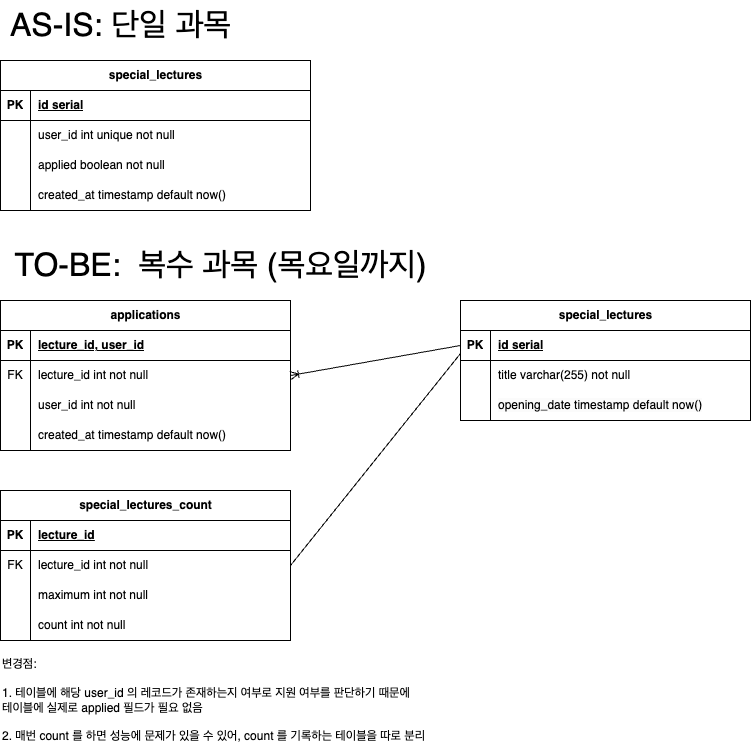

The diagram above was exported from draw.io. Its source (the exported page's mxGraphModel, read from the mxfile embedded in the PNG):
<mxGraphModel dx="1234" dy="1214" grid="1" gridSize="10" guides="1" tooltips="1" connect="1" arrows="1" fold="1" page="1" pageScale="1" pageWidth="850" pageHeight="1100" math="0" shadow="0">
  <root>
    <mxCell id="0" />
    <mxCell id="1" parent="0" />
    <mxCell id="eqCi5ODHxjCWBOn4nI_J-1" value="special_lectures" style="shape=table;startSize=30;container=1;collapsible=1;childLayout=tableLayout;fixedRows=1;rowLines=0;fontStyle=1;align=center;resizeLast=1;html=1;" parent="1" vertex="1">
      <mxGeometry x="210" y="300" width="310" height="150" as="geometry" />
    </mxCell>
    <mxCell id="eqCi5ODHxjCWBOn4nI_J-2" value="" style="shape=tableRow;horizontal=0;startSize=0;swimlaneHead=0;swimlaneBody=0;fillColor=none;collapsible=0;dropTarget=0;points=[[0,0.5],[1,0.5]];portConstraint=eastwest;top=0;left=0;right=0;bottom=1;" parent="eqCi5ODHxjCWBOn4nI_J-1" vertex="1">
      <mxGeometry y="30" width="310" height="30" as="geometry" />
    </mxCell>
    <mxCell id="eqCi5ODHxjCWBOn4nI_J-3" value="PK" style="shape=partialRectangle;connectable=0;fillColor=none;top=0;left=0;bottom=0;right=0;fontStyle=1;overflow=hidden;whiteSpace=wrap;html=1;" parent="eqCi5ODHxjCWBOn4nI_J-2" vertex="1">
      <mxGeometry width="30" height="30" as="geometry">
        <mxRectangle width="30" height="30" as="alternateBounds" />
      </mxGeometry>
    </mxCell>
    <mxCell id="eqCi5ODHxjCWBOn4nI_J-4" value="id serial" style="shape=partialRectangle;connectable=0;fillColor=none;top=0;left=0;bottom=0;right=0;align=left;spacingLeft=6;fontStyle=5;overflow=hidden;whiteSpace=wrap;html=1;" parent="eqCi5ODHxjCWBOn4nI_J-2" vertex="1">
      <mxGeometry x="30" width="280" height="30" as="geometry">
        <mxRectangle width="280" height="30" as="alternateBounds" />
      </mxGeometry>
    </mxCell>
    <mxCell id="eqCi5ODHxjCWBOn4nI_J-5" value="" style="shape=tableRow;horizontal=0;startSize=0;swimlaneHead=0;swimlaneBody=0;fillColor=none;collapsible=0;dropTarget=0;points=[[0,0.5],[1,0.5]];portConstraint=eastwest;top=0;left=0;right=0;bottom=0;" parent="eqCi5ODHxjCWBOn4nI_J-1" vertex="1">
      <mxGeometry y="60" width="310" height="30" as="geometry" />
    </mxCell>
    <mxCell id="eqCi5ODHxjCWBOn4nI_J-6" value="" style="shape=partialRectangle;connectable=0;fillColor=none;top=0;left=0;bottom=0;right=0;editable=1;overflow=hidden;whiteSpace=wrap;html=1;" parent="eqCi5ODHxjCWBOn4nI_J-5" vertex="1">
      <mxGeometry width="30" height="30" as="geometry">
        <mxRectangle width="30" height="30" as="alternateBounds" />
      </mxGeometry>
    </mxCell>
    <mxCell id="eqCi5ODHxjCWBOn4nI_J-7" value="user_id int unique not null" style="shape=partialRectangle;connectable=0;fillColor=none;top=0;left=0;bottom=0;right=0;align=left;spacingLeft=6;overflow=hidden;whiteSpace=wrap;html=1;" parent="eqCi5ODHxjCWBOn4nI_J-5" vertex="1">
      <mxGeometry x="30" width="280" height="30" as="geometry">
        <mxRectangle width="280" height="30" as="alternateBounds" />
      </mxGeometry>
    </mxCell>
    <mxCell id="eqCi5ODHxjCWBOn4nI_J-8" value="" style="shape=tableRow;horizontal=0;startSize=0;swimlaneHead=0;swimlaneBody=0;fillColor=none;collapsible=0;dropTarget=0;points=[[0,0.5],[1,0.5]];portConstraint=eastwest;top=0;left=0;right=0;bottom=0;" parent="eqCi5ODHxjCWBOn4nI_J-1" vertex="1">
      <mxGeometry y="90" width="310" height="30" as="geometry" />
    </mxCell>
    <mxCell id="eqCi5ODHxjCWBOn4nI_J-9" value="" style="shape=partialRectangle;connectable=0;fillColor=none;top=0;left=0;bottom=0;right=0;editable=1;overflow=hidden;whiteSpace=wrap;html=1;" parent="eqCi5ODHxjCWBOn4nI_J-8" vertex="1">
      <mxGeometry width="30" height="30" as="geometry">
        <mxRectangle width="30" height="30" as="alternateBounds" />
      </mxGeometry>
    </mxCell>
    <mxCell id="eqCi5ODHxjCWBOn4nI_J-10" value="applied boolean not null" style="shape=partialRectangle;connectable=0;fillColor=none;top=0;left=0;bottom=0;right=0;align=left;spacingLeft=6;overflow=hidden;whiteSpace=wrap;html=1;" parent="eqCi5ODHxjCWBOn4nI_J-8" vertex="1">
      <mxGeometry x="30" width="280" height="30" as="geometry">
        <mxRectangle width="280" height="30" as="alternateBounds" />
      </mxGeometry>
    </mxCell>
    <mxCell id="eqCi5ODHxjCWBOn4nI_J-11" value="" style="shape=tableRow;horizontal=0;startSize=0;swimlaneHead=0;swimlaneBody=0;fillColor=none;collapsible=0;dropTarget=0;points=[[0,0.5],[1,0.5]];portConstraint=eastwest;top=0;left=0;right=0;bottom=0;" parent="eqCi5ODHxjCWBOn4nI_J-1" vertex="1">
      <mxGeometry y="120" width="310" height="30" as="geometry" />
    </mxCell>
    <mxCell id="eqCi5ODHxjCWBOn4nI_J-12" value="" style="shape=partialRectangle;connectable=0;fillColor=none;top=0;left=0;bottom=0;right=0;editable=1;overflow=hidden;whiteSpace=wrap;html=1;" parent="eqCi5ODHxjCWBOn4nI_J-11" vertex="1">
      <mxGeometry width="30" height="30" as="geometry">
        <mxRectangle width="30" height="30" as="alternateBounds" />
      </mxGeometry>
    </mxCell>
    <mxCell id="eqCi5ODHxjCWBOn4nI_J-13" value="created_at timestamp default now()" style="shape=partialRectangle;connectable=0;fillColor=none;top=0;left=0;bottom=0;right=0;align=left;spacingLeft=6;overflow=hidden;whiteSpace=wrap;html=1;" parent="eqCi5ODHxjCWBOn4nI_J-11" vertex="1">
      <mxGeometry x="30" width="280" height="30" as="geometry">
        <mxRectangle width="280" height="30" as="alternateBounds" />
      </mxGeometry>
    </mxCell>
    <mxCell id="eqCi5ODHxjCWBOn4nI_J-14" value="AS-IS: 단일 과목" style="text;html=1;align=center;verticalAlign=middle;resizable=0;points=[];autosize=1;strokeColor=none;fillColor=none;fontSize=32;" parent="1" vertex="1">
      <mxGeometry x="210" y="240" width="240" height="50" as="geometry" />
    </mxCell>
    <mxCell id="eqCi5ODHxjCWBOn4nI_J-15" value="applications" style="shape=table;startSize=30;container=1;collapsible=1;childLayout=tableLayout;fixedRows=1;rowLines=0;fontStyle=1;align=center;resizeLast=1;html=1;" parent="1" vertex="1">
      <mxGeometry x="210" y="540" width="290" height="150" as="geometry" />
    </mxCell>
    <mxCell id="eqCi5ODHxjCWBOn4nI_J-16" value="" style="shape=tableRow;horizontal=0;startSize=0;swimlaneHead=0;swimlaneBody=0;fillColor=none;collapsible=0;dropTarget=0;points=[[0,0.5],[1,0.5]];portConstraint=eastwest;top=0;left=0;right=0;bottom=1;" parent="eqCi5ODHxjCWBOn4nI_J-15" vertex="1">
      <mxGeometry y="30" width="290" height="30" as="geometry" />
    </mxCell>
    <mxCell id="eqCi5ODHxjCWBOn4nI_J-17" value="PK" style="shape=partialRectangle;connectable=0;fillColor=none;top=0;left=0;bottom=0;right=0;fontStyle=1;overflow=hidden;whiteSpace=wrap;html=1;" parent="eqCi5ODHxjCWBOn4nI_J-16" vertex="1">
      <mxGeometry width="30" height="30" as="geometry">
        <mxRectangle width="30" height="30" as="alternateBounds" />
      </mxGeometry>
    </mxCell>
    <mxCell id="eqCi5ODHxjCWBOn4nI_J-18" value="lecture_id, user_id" style="shape=partialRectangle;connectable=0;fillColor=none;top=0;left=0;bottom=0;right=0;align=left;spacingLeft=6;fontStyle=5;overflow=hidden;whiteSpace=wrap;html=1;" parent="eqCi5ODHxjCWBOn4nI_J-16" vertex="1">
      <mxGeometry x="30" width="260" height="30" as="geometry">
        <mxRectangle width="260" height="30" as="alternateBounds" />
      </mxGeometry>
    </mxCell>
    <mxCell id="eqCi5ODHxjCWBOn4nI_J-19" value="" style="shape=tableRow;horizontal=0;startSize=0;swimlaneHead=0;swimlaneBody=0;fillColor=none;collapsible=0;dropTarget=0;points=[[0,0.5],[1,0.5]];portConstraint=eastwest;top=0;left=0;right=0;bottom=0;" parent="eqCi5ODHxjCWBOn4nI_J-15" vertex="1">
      <mxGeometry y="60" width="290" height="30" as="geometry" />
    </mxCell>
    <mxCell id="eqCi5ODHxjCWBOn4nI_J-20" value="FK" style="shape=partialRectangle;connectable=0;fillColor=none;top=0;left=0;bottom=0;right=0;editable=1;overflow=hidden;whiteSpace=wrap;html=1;" parent="eqCi5ODHxjCWBOn4nI_J-19" vertex="1">
      <mxGeometry width="30" height="30" as="geometry">
        <mxRectangle width="30" height="30" as="alternateBounds" />
      </mxGeometry>
    </mxCell>
    <mxCell id="eqCi5ODHxjCWBOn4nI_J-21" value="lecture_id int not null" style="shape=partialRectangle;connectable=0;fillColor=none;top=0;left=0;bottom=0;right=0;align=left;spacingLeft=6;overflow=hidden;whiteSpace=wrap;html=1;" parent="eqCi5ODHxjCWBOn4nI_J-19" vertex="1">
      <mxGeometry x="30" width="260" height="30" as="geometry">
        <mxRectangle width="260" height="30" as="alternateBounds" />
      </mxGeometry>
    </mxCell>
    <mxCell id="eqCi5ODHxjCWBOn4nI_J-22" value="" style="shape=tableRow;horizontal=0;startSize=0;swimlaneHead=0;swimlaneBody=0;fillColor=none;collapsible=0;dropTarget=0;points=[[0,0.5],[1,0.5]];portConstraint=eastwest;top=0;left=0;right=0;bottom=0;" parent="eqCi5ODHxjCWBOn4nI_J-15" vertex="1">
      <mxGeometry y="90" width="290" height="30" as="geometry" />
    </mxCell>
    <mxCell id="eqCi5ODHxjCWBOn4nI_J-23" value="" style="shape=partialRectangle;connectable=0;fillColor=none;top=0;left=0;bottom=0;right=0;editable=1;overflow=hidden;whiteSpace=wrap;html=1;" parent="eqCi5ODHxjCWBOn4nI_J-22" vertex="1">
      <mxGeometry width="30" height="30" as="geometry">
        <mxRectangle width="30" height="30" as="alternateBounds" />
      </mxGeometry>
    </mxCell>
    <mxCell id="eqCi5ODHxjCWBOn4nI_J-24" value="user_id int not null" style="shape=partialRectangle;connectable=0;fillColor=none;top=0;left=0;bottom=0;right=0;align=left;spacingLeft=6;overflow=hidden;whiteSpace=wrap;html=1;" parent="eqCi5ODHxjCWBOn4nI_J-22" vertex="1">
      <mxGeometry x="30" width="260" height="30" as="geometry">
        <mxRectangle width="260" height="30" as="alternateBounds" />
      </mxGeometry>
    </mxCell>
    <mxCell id="eqCi5ODHxjCWBOn4nI_J-25" value="" style="shape=tableRow;horizontal=0;startSize=0;swimlaneHead=0;swimlaneBody=0;fillColor=none;collapsible=0;dropTarget=0;points=[[0,0.5],[1,0.5]];portConstraint=eastwest;top=0;left=0;right=0;bottom=0;" parent="eqCi5ODHxjCWBOn4nI_J-15" vertex="1">
      <mxGeometry y="120" width="290" height="30" as="geometry" />
    </mxCell>
    <mxCell id="eqCi5ODHxjCWBOn4nI_J-26" value="" style="shape=partialRectangle;connectable=0;fillColor=none;top=0;left=0;bottom=0;right=0;editable=1;overflow=hidden;whiteSpace=wrap;html=1;" parent="eqCi5ODHxjCWBOn4nI_J-25" vertex="1">
      <mxGeometry width="30" height="30" as="geometry">
        <mxRectangle width="30" height="30" as="alternateBounds" />
      </mxGeometry>
    </mxCell>
    <mxCell id="eqCi5ODHxjCWBOn4nI_J-27" value="created_at timestamp default now()" style="shape=partialRectangle;connectable=0;fillColor=none;top=0;left=0;bottom=0;right=0;align=left;spacingLeft=6;overflow=hidden;whiteSpace=wrap;html=1;" parent="eqCi5ODHxjCWBOn4nI_J-25" vertex="1">
      <mxGeometry x="30" width="260" height="30" as="geometry">
        <mxRectangle width="260" height="30" as="alternateBounds" />
      </mxGeometry>
    </mxCell>
    <mxCell id="eqCi5ODHxjCWBOn4nI_J-28" value="TO-BE:&amp;nbsp; 복수 과목 (목요일까지)" style="text;html=1;align=center;verticalAlign=middle;resizable=0;points=[];autosize=1;strokeColor=none;fillColor=none;fontSize=32;" parent="1" vertex="1">
      <mxGeometry x="210" y="480" width="440" height="50" as="geometry" />
    </mxCell>
    <mxCell id="eqCi5ODHxjCWBOn4nI_J-32" value="변경점: &lt;br&gt;&lt;br&gt;1. 테이블에 해당 user_id 의 레코드가 존재하는지 여부로 지원 여부를 판단하기 때문에&amp;nbsp;&lt;div&gt;테이블에 실제로 applied 필드가 필요 없음&lt;br&gt;&lt;br&gt;2. 매번 count 를 하면 성능에 문제가 있을 수 있어, count 를 기록하는 테이블을 따로 분리&lt;/div&gt;" style="text;html=1;align=left;verticalAlign=middle;resizable=0;points=[];autosize=1;strokeColor=none;fillColor=none;" parent="1" vertex="1">
      <mxGeometry x="210" y="890" width="450" height="100" as="geometry" />
    </mxCell>
    <mxCell id="eqCi5ODHxjCWBOn4nI_J-33" value="special_lectures" style="shape=table;startSize=30;container=1;collapsible=1;childLayout=tableLayout;fixedRows=1;rowLines=0;fontStyle=1;align=center;resizeLast=1;html=1;" parent="1" vertex="1">
      <mxGeometry x="670" y="540" width="290" height="120" as="geometry" />
    </mxCell>
    <mxCell id="eqCi5ODHxjCWBOn4nI_J-34" value="" style="shape=tableRow;horizontal=0;startSize=0;swimlaneHead=0;swimlaneBody=0;fillColor=none;collapsible=0;dropTarget=0;points=[[0,0.5],[1,0.5]];portConstraint=eastwest;top=0;left=0;right=0;bottom=1;" parent="eqCi5ODHxjCWBOn4nI_J-33" vertex="1">
      <mxGeometry y="30" width="290" height="30" as="geometry" />
    </mxCell>
    <mxCell id="eqCi5ODHxjCWBOn4nI_J-35" value="PK" style="shape=partialRectangle;connectable=0;fillColor=none;top=0;left=0;bottom=0;right=0;fontStyle=1;overflow=hidden;whiteSpace=wrap;html=1;" parent="eqCi5ODHxjCWBOn4nI_J-34" vertex="1">
      <mxGeometry width="30" height="30" as="geometry">
        <mxRectangle width="30" height="30" as="alternateBounds" />
      </mxGeometry>
    </mxCell>
    <mxCell id="eqCi5ODHxjCWBOn4nI_J-36" value="id serial" style="shape=partialRectangle;connectable=0;fillColor=none;top=0;left=0;bottom=0;right=0;align=left;spacingLeft=6;fontStyle=5;overflow=hidden;whiteSpace=wrap;html=1;" parent="eqCi5ODHxjCWBOn4nI_J-34" vertex="1">
      <mxGeometry x="30" width="260" height="30" as="geometry">
        <mxRectangle width="260" height="30" as="alternateBounds" />
      </mxGeometry>
    </mxCell>
    <mxCell id="eqCi5ODHxjCWBOn4nI_J-37" value="" style="shape=tableRow;horizontal=0;startSize=0;swimlaneHead=0;swimlaneBody=0;fillColor=none;collapsible=0;dropTarget=0;points=[[0,0.5],[1,0.5]];portConstraint=eastwest;top=0;left=0;right=0;bottom=0;" parent="eqCi5ODHxjCWBOn4nI_J-33" vertex="1">
      <mxGeometry y="60" width="290" height="30" as="geometry" />
    </mxCell>
    <mxCell id="eqCi5ODHxjCWBOn4nI_J-38" value="" style="shape=partialRectangle;connectable=0;fillColor=none;top=0;left=0;bottom=0;right=0;editable=1;overflow=hidden;whiteSpace=wrap;html=1;" parent="eqCi5ODHxjCWBOn4nI_J-37" vertex="1">
      <mxGeometry width="30" height="30" as="geometry">
        <mxRectangle width="30" height="30" as="alternateBounds" />
      </mxGeometry>
    </mxCell>
    <mxCell id="eqCi5ODHxjCWBOn4nI_J-39" value="title varchar(255) not null" style="shape=partialRectangle;connectable=0;fillColor=none;top=0;left=0;bottom=0;right=0;align=left;spacingLeft=6;overflow=hidden;whiteSpace=wrap;html=1;" parent="eqCi5ODHxjCWBOn4nI_J-37" vertex="1">
      <mxGeometry x="30" width="260" height="30" as="geometry">
        <mxRectangle width="260" height="30" as="alternateBounds" />
      </mxGeometry>
    </mxCell>
    <mxCell id="eqCi5ODHxjCWBOn4nI_J-40" value="" style="shape=tableRow;horizontal=0;startSize=0;swimlaneHead=0;swimlaneBody=0;fillColor=none;collapsible=0;dropTarget=0;points=[[0,0.5],[1,0.5]];portConstraint=eastwest;top=0;left=0;right=0;bottom=0;" parent="eqCi5ODHxjCWBOn4nI_J-33" vertex="1">
      <mxGeometry y="90" width="290" height="30" as="geometry" />
    </mxCell>
    <mxCell id="eqCi5ODHxjCWBOn4nI_J-41" value="" style="shape=partialRectangle;connectable=0;fillColor=none;top=0;left=0;bottom=0;right=0;editable=1;overflow=hidden;whiteSpace=wrap;html=1;" parent="eqCi5ODHxjCWBOn4nI_J-40" vertex="1">
      <mxGeometry width="30" height="30" as="geometry">
        <mxRectangle width="30" height="30" as="alternateBounds" />
      </mxGeometry>
    </mxCell>
    <mxCell id="eqCi5ODHxjCWBOn4nI_J-42" value="&lt;span style=&quot;color: rgb(0, 0, 0); font-family: Helvetica; font-size: 12px; font-style: normal; font-variant-ligatures: normal; font-variant-caps: normal; font-weight: 400; letter-spacing: normal; orphans: 2; text-align: left; text-indent: 0px; text-transform: none; widows: 2; word-spacing: 0px; -webkit-text-stroke-width: 0px; white-space: normal; background-color: rgb(251, 251, 251); text-decoration-thickness: initial; text-decoration-style: initial; text-decoration-color: initial; display: inline !important; float: none;&quot;&gt;opening_date timestamp default now()&lt;/span&gt;" style="shape=partialRectangle;connectable=0;fillColor=none;top=0;left=0;bottom=0;right=0;align=left;spacingLeft=6;overflow=hidden;whiteSpace=wrap;html=1;" parent="eqCi5ODHxjCWBOn4nI_J-40" vertex="1">
      <mxGeometry x="30" width="260" height="30" as="geometry">
        <mxRectangle width="260" height="30" as="alternateBounds" />
      </mxGeometry>
    </mxCell>
    <mxCell id="eqCi5ODHxjCWBOn4nI_J-50" value="" style="fontSize=12;html=1;endArrow=ERoneToMany;rounded=0;entryX=1;entryY=0.5;entryDx=0;entryDy=0;exitX=0;exitY=0.5;exitDx=0;exitDy=0;" parent="1" source="eqCi5ODHxjCWBOn4nI_J-34" target="eqCi5ODHxjCWBOn4nI_J-19" edge="1">
      <mxGeometry width="100" height="100" relative="1" as="geometry">
        <mxPoint x="370" y="940" as="sourcePoint" />
        <mxPoint x="470" y="840" as="targetPoint" />
      </mxGeometry>
    </mxCell>
    <mxCell id="zTD4PoS7UYtc3FNQS_qN-1" value="special_lectures_count" style="shape=table;startSize=30;container=1;collapsible=1;childLayout=tableLayout;fixedRows=1;rowLines=0;fontStyle=1;align=center;resizeLast=1;html=1;" vertex="1" parent="1">
      <mxGeometry x="210" y="730" width="290" height="150" as="geometry" />
    </mxCell>
    <mxCell id="zTD4PoS7UYtc3FNQS_qN-2" value="" style="shape=tableRow;horizontal=0;startSize=0;swimlaneHead=0;swimlaneBody=0;fillColor=none;collapsible=0;dropTarget=0;points=[[0,0.5],[1,0.5]];portConstraint=eastwest;top=0;left=0;right=0;bottom=1;" vertex="1" parent="zTD4PoS7UYtc3FNQS_qN-1">
      <mxGeometry y="30" width="290" height="30" as="geometry" />
    </mxCell>
    <mxCell id="zTD4PoS7UYtc3FNQS_qN-3" value="PK" style="shape=partialRectangle;connectable=0;fillColor=none;top=0;left=0;bottom=0;right=0;fontStyle=1;overflow=hidden;whiteSpace=wrap;html=1;" vertex="1" parent="zTD4PoS7UYtc3FNQS_qN-2">
      <mxGeometry width="30" height="30" as="geometry">
        <mxRectangle width="30" height="30" as="alternateBounds" />
      </mxGeometry>
    </mxCell>
    <mxCell id="zTD4PoS7UYtc3FNQS_qN-4" value="lecture_id" style="shape=partialRectangle;connectable=0;fillColor=none;top=0;left=0;bottom=0;right=0;align=left;spacingLeft=6;fontStyle=5;overflow=hidden;whiteSpace=wrap;html=1;" vertex="1" parent="zTD4PoS7UYtc3FNQS_qN-2">
      <mxGeometry x="30" width="260" height="30" as="geometry">
        <mxRectangle width="260" height="30" as="alternateBounds" />
      </mxGeometry>
    </mxCell>
    <mxCell id="zTD4PoS7UYtc3FNQS_qN-5" value="" style="shape=tableRow;horizontal=0;startSize=0;swimlaneHead=0;swimlaneBody=0;fillColor=none;collapsible=0;dropTarget=0;points=[[0,0.5],[1,0.5]];portConstraint=eastwest;top=0;left=0;right=0;bottom=0;" vertex="1" parent="zTD4PoS7UYtc3FNQS_qN-1">
      <mxGeometry y="60" width="290" height="30" as="geometry" />
    </mxCell>
    <mxCell id="zTD4PoS7UYtc3FNQS_qN-6" value="FK" style="shape=partialRectangle;connectable=0;fillColor=none;top=0;left=0;bottom=0;right=0;editable=1;overflow=hidden;whiteSpace=wrap;html=1;" vertex="1" parent="zTD4PoS7UYtc3FNQS_qN-5">
      <mxGeometry width="30" height="30" as="geometry">
        <mxRectangle width="30" height="30" as="alternateBounds" />
      </mxGeometry>
    </mxCell>
    <mxCell id="zTD4PoS7UYtc3FNQS_qN-7" value="lecture_id int not null" style="shape=partialRectangle;connectable=0;fillColor=none;top=0;left=0;bottom=0;right=0;align=left;spacingLeft=6;overflow=hidden;whiteSpace=wrap;html=1;" vertex="1" parent="zTD4PoS7UYtc3FNQS_qN-5">
      <mxGeometry x="30" width="260" height="30" as="geometry">
        <mxRectangle width="260" height="30" as="alternateBounds" />
      </mxGeometry>
    </mxCell>
    <mxCell id="zTD4PoS7UYtc3FNQS_qN-15" style="shape=tableRow;horizontal=0;startSize=0;swimlaneHead=0;swimlaneBody=0;fillColor=none;collapsible=0;dropTarget=0;points=[[0,0.5],[1,0.5]];portConstraint=eastwest;top=0;left=0;right=0;bottom=0;" vertex="1" parent="zTD4PoS7UYtc3FNQS_qN-1">
      <mxGeometry y="90" width="290" height="30" as="geometry" />
    </mxCell>
    <mxCell id="zTD4PoS7UYtc3FNQS_qN-16" style="shape=partialRectangle;connectable=0;fillColor=none;top=0;left=0;bottom=0;right=0;editable=1;overflow=hidden;whiteSpace=wrap;html=1;" vertex="1" parent="zTD4PoS7UYtc3FNQS_qN-15">
      <mxGeometry width="30" height="30" as="geometry">
        <mxRectangle width="30" height="30" as="alternateBounds" />
      </mxGeometry>
    </mxCell>
    <mxCell id="zTD4PoS7UYtc3FNQS_qN-17" value="maximum int not null" style="shape=partialRectangle;connectable=0;fillColor=none;top=0;left=0;bottom=0;right=0;align=left;spacingLeft=6;overflow=hidden;whiteSpace=wrap;html=1;" vertex="1" parent="zTD4PoS7UYtc3FNQS_qN-15">
      <mxGeometry x="30" width="260" height="30" as="geometry">
        <mxRectangle width="260" height="30" as="alternateBounds" />
      </mxGeometry>
    </mxCell>
    <mxCell id="zTD4PoS7UYtc3FNQS_qN-8" value="" style="shape=tableRow;horizontal=0;startSize=0;swimlaneHead=0;swimlaneBody=0;fillColor=none;collapsible=0;dropTarget=0;points=[[0,0.5],[1,0.5]];portConstraint=eastwest;top=0;left=0;right=0;bottom=0;" vertex="1" parent="zTD4PoS7UYtc3FNQS_qN-1">
      <mxGeometry y="120" width="290" height="30" as="geometry" />
    </mxCell>
    <mxCell id="zTD4PoS7UYtc3FNQS_qN-9" value="" style="shape=partialRectangle;connectable=0;fillColor=none;top=0;left=0;bottom=0;right=0;editable=1;overflow=hidden;whiteSpace=wrap;html=1;" vertex="1" parent="zTD4PoS7UYtc3FNQS_qN-8">
      <mxGeometry width="30" height="30" as="geometry">
        <mxRectangle width="30" height="30" as="alternateBounds" />
      </mxGeometry>
    </mxCell>
    <mxCell id="zTD4PoS7UYtc3FNQS_qN-10" value="count int not null" style="shape=partialRectangle;connectable=0;fillColor=none;top=0;left=0;bottom=0;right=0;align=left;spacingLeft=6;overflow=hidden;whiteSpace=wrap;html=1;" vertex="1" parent="zTD4PoS7UYtc3FNQS_qN-8">
      <mxGeometry x="30" width="260" height="30" as="geometry">
        <mxRectangle width="260" height="30" as="alternateBounds" />
      </mxGeometry>
    </mxCell>
    <mxCell id="zTD4PoS7UYtc3FNQS_qN-14" value="" style="fontSize=12;html=1;endArrow=none;endFill=0;rounded=0;exitX=1;exitY=0.5;exitDx=0;exitDy=0;entryX=0;entryY=0.767;entryDx=0;entryDy=0;entryPerimeter=0;" edge="1" parent="1" source="zTD4PoS7UYtc3FNQS_qN-5" target="eqCi5ODHxjCWBOn4nI_J-34">
      <mxGeometry width="100" height="100" relative="1" as="geometry">
        <mxPoint x="480" y="780" as="sourcePoint" />
        <mxPoint x="580" y="680" as="targetPoint" />
      </mxGeometry>
    </mxCell>
  </root>
</mxGraphModel>